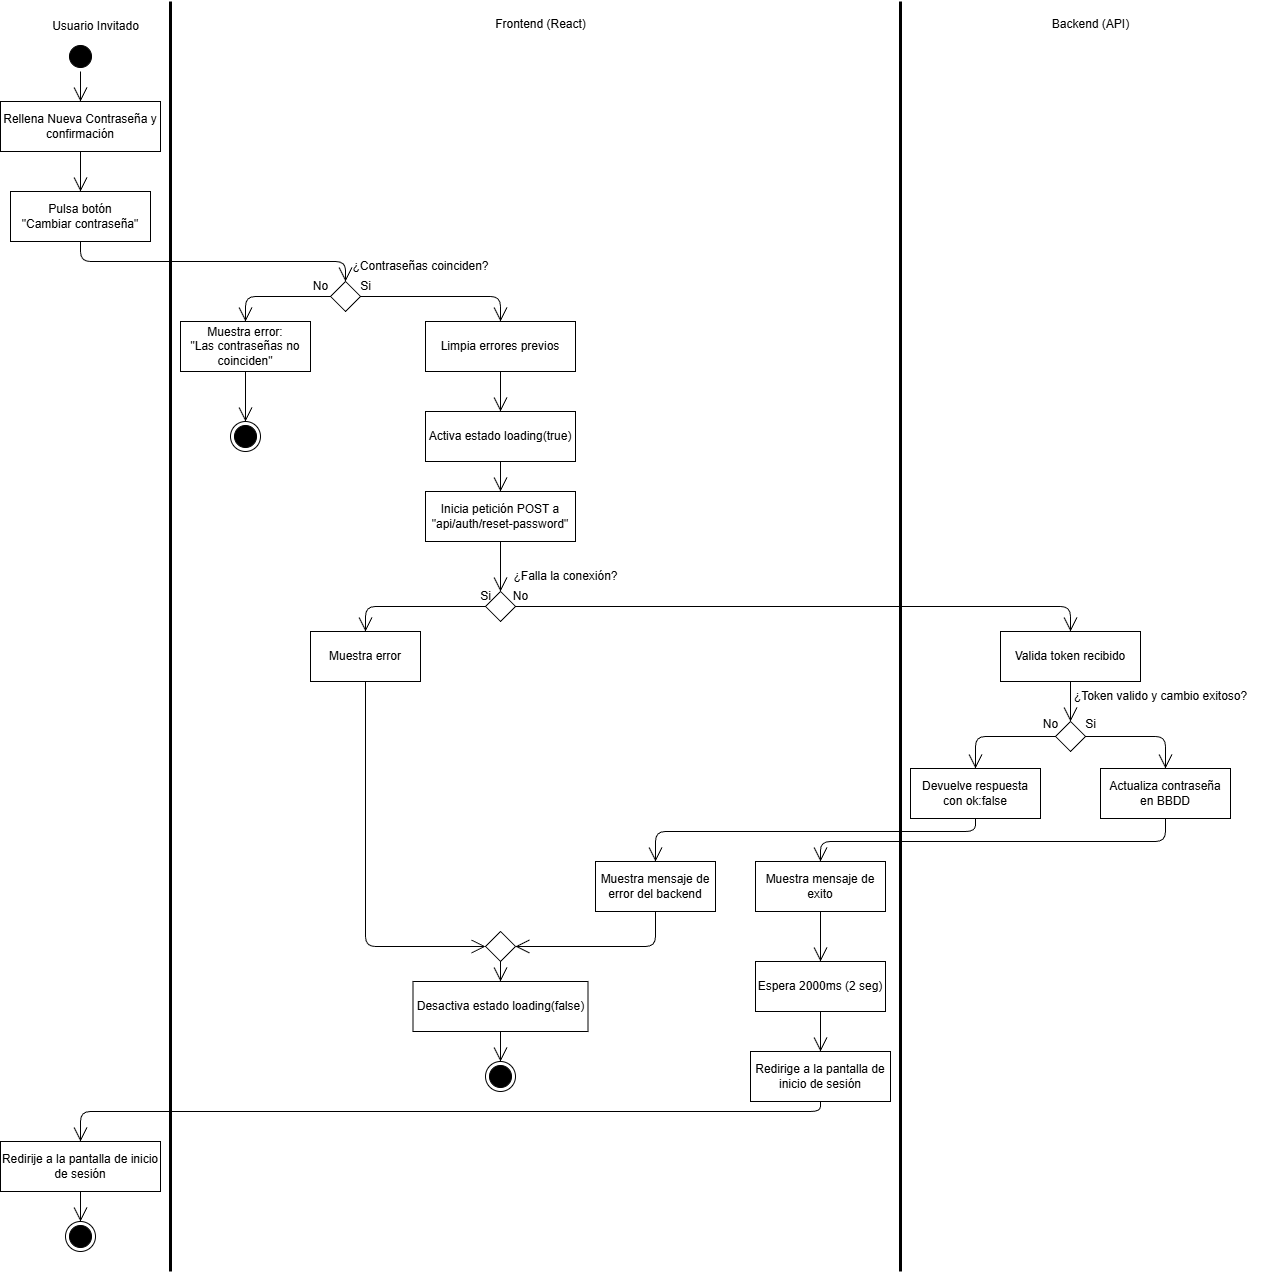

The diagram above was exported from draw.io. Its source (the exported page's mxGraphModel, read from the mxfile embedded in the PNG):
<mxGraphModel dx="1456" dy="779" grid="1" gridSize="10" guides="1" tooltips="1" connect="1" arrows="1" fold="1" page="1" pageScale="1" pageWidth="1169" pageHeight="827" math="0" shadow="0">
  <root>
    <mxCell id="0" />
    <mxCell id="1" parent="0" />
    <mxCell id="2" value="Rellena Nueva Contraseña y confirmación" style="html=1;whiteSpace=wrap;" parent="1" vertex="1">
      <mxGeometry x="10" y="110" width="160" height="50" as="geometry" />
    </mxCell>
    <mxCell id="4" value="Pulsa botón&lt;div&gt;&quot;Cambiar contraseña&quot;&lt;/div&gt;" style="html=1;whiteSpace=wrap;" parent="1" vertex="1">
      <mxGeometry x="20" y="200" width="140" height="50" as="geometry" />
    </mxCell>
    <mxCell id="5" value="" style="ellipse;html=1;shape=startState;fillColor=#000000;strokeColor=#000000;" parent="1" vertex="1">
      <mxGeometry x="75" y="50" width="30" height="30" as="geometry" />
    </mxCell>
    <mxCell id="7" value="" style="endArrow=open;endFill=1;endSize=12;html=1;exitX=0.5;exitY=1;exitDx=0;exitDy=0;entryX=0.5;entryY=0;entryDx=0;entryDy=0;" parent="1" source="5" target="2" edge="1">
      <mxGeometry width="160" relative="1" as="geometry">
        <mxPoint x="70" y="230" as="sourcePoint" />
        <mxPoint x="230" y="230" as="targetPoint" />
      </mxGeometry>
    </mxCell>
    <mxCell id="8" value="" style="endArrow=open;endFill=1;endSize=12;html=1;exitX=0.5;exitY=1;exitDx=0;exitDy=0;entryX=0.5;entryY=0;entryDx=0;entryDy=0;" parent="1" source="2" target="4" edge="1">
      <mxGeometry width="160" relative="1" as="geometry">
        <mxPoint x="70" y="230" as="sourcePoint" />
        <mxPoint x="230" y="230" as="targetPoint" />
      </mxGeometry>
    </mxCell>
    <mxCell id="9" value="Usuario Invitado" style="text;html=1;align=center;verticalAlign=middle;resizable=0;points=[];autosize=1;strokeColor=none;fillColor=none;" parent="1" vertex="1">
      <mxGeometry x="50" y="20" width="110" height="30" as="geometry" />
    </mxCell>
    <mxCell id="10" value="" style="ellipse;html=1;shape=endState;fillColor=strokeColor;" parent="1" vertex="1">
      <mxGeometry x="75" y="1230" width="30" height="30" as="geometry" />
    </mxCell>
    <mxCell id="11" value="" style="ellipse;html=1;shape=endState;fillColor=strokeColor;" parent="1" vertex="1">
      <mxGeometry x="495" y="1070" width="30" height="30" as="geometry" />
    </mxCell>
    <mxCell id="12" value="" style="ellipse;html=1;shape=endState;fillColor=strokeColor;" parent="1" vertex="1">
      <mxGeometry x="240" y="430" width="30" height="30" as="geometry" />
    </mxCell>
    <mxCell id="13" value="" style="rhombus;" parent="1" vertex="1">
      <mxGeometry x="340" y="290" width="30" height="30" as="geometry" />
    </mxCell>
    <mxCell id="14" value="" style="rhombus;" parent="1" vertex="1">
      <mxGeometry x="495" y="600" width="30" height="30" as="geometry" />
    </mxCell>
    <mxCell id="15" value="Redirije a la pantalla de inicio de sesión" style="html=1;whiteSpace=wrap;" parent="1" vertex="1">
      <mxGeometry x="10" y="1150" width="160" height="50" as="geometry" />
    </mxCell>
    <mxCell id="16" value="" style="endArrow=open;endFill=1;endSize=12;html=1;exitX=0.5;exitY=1;exitDx=0;exitDy=0;entryX=0.5;entryY=0;entryDx=0;entryDy=0;" parent="1" source="15" target="10" edge="1">
      <mxGeometry width="160" relative="1" as="geometry">
        <mxPoint x="70" y="530" as="sourcePoint" />
        <mxPoint x="90" y="1300" as="targetPoint" />
      </mxGeometry>
    </mxCell>
    <mxCell id="17" value="" style="endArrow=none;html=1;strokeWidth=3;" parent="1" edge="1">
      <mxGeometry width="50" height="50" relative="1" as="geometry">
        <mxPoint x="180" y="1280" as="sourcePoint" />
        <mxPoint x="180" y="10" as="targetPoint" />
      </mxGeometry>
    </mxCell>
    <mxCell id="18" value="Muestra error:&lt;div&gt;&quot;Las contraseñas no coinciden&quot;&lt;/div&gt;" style="html=1;whiteSpace=wrap;" parent="1" vertex="1">
      <mxGeometry x="190" y="330" width="130" height="50" as="geometry" />
    </mxCell>
    <mxCell id="19" value="" style="endArrow=open;endFill=1;endSize=12;html=1;exitX=0.5;exitY=1;exitDx=0;exitDy=0;entryX=0.5;entryY=0;entryDx=0;entryDy=0;" parent="1" source="18" target="12" edge="1">
      <mxGeometry width="160" relative="1" as="geometry">
        <mxPoint x="70" y="330" as="sourcePoint" />
        <mxPoint x="230" y="330" as="targetPoint" />
      </mxGeometry>
    </mxCell>
    <mxCell id="20" value="" style="endArrow=open;endFill=1;endSize=12;html=1;exitX=0.5;exitY=1;exitDx=0;exitDy=0;entryX=0.5;entryY=0;entryDx=0;entryDy=0;" parent="1" source="4" target="13" edge="1">
      <mxGeometry width="160" relative="1" as="geometry">
        <mxPoint x="70" y="330" as="sourcePoint" />
        <mxPoint x="230" y="330" as="targetPoint" />
        <Array as="points">
          <mxPoint x="90" y="270" />
          <mxPoint x="355" y="270" />
        </Array>
      </mxGeometry>
    </mxCell>
    <mxCell id="21" value="" style="endArrow=open;endFill=1;endSize=12;html=1;exitX=0;exitY=0.5;exitDx=0;exitDy=0;entryX=0.5;entryY=0;entryDx=0;entryDy=0;" parent="1" source="13" target="18" edge="1">
      <mxGeometry width="160" relative="1" as="geometry">
        <mxPoint x="230" y="300" as="sourcePoint" />
        <mxPoint x="390" y="300" as="targetPoint" />
        <Array as="points">
          <mxPoint x="255" y="305" />
        </Array>
      </mxGeometry>
    </mxCell>
    <mxCell id="22" value="" style="endArrow=open;endFill=1;endSize=12;html=1;exitX=1;exitY=0.5;exitDx=0;exitDy=0;entryX=0.5;entryY=0;entryDx=0;entryDy=0;" parent="1" source="13" target="26" edge="1">
      <mxGeometry width="160" relative="1" as="geometry">
        <mxPoint x="230" y="300" as="sourcePoint" />
        <mxPoint x="572" y="250" as="targetPoint" />
        <Array as="points">
          <mxPoint x="510" y="305" />
        </Array>
      </mxGeometry>
    </mxCell>
    <mxCell id="23" value="Si" style="text;html=1;align=center;verticalAlign=middle;resizable=0;points=[];autosize=1;strokeColor=none;fillColor=none;" parent="1" vertex="1">
      <mxGeometry x="360" y="280" width="30" height="30" as="geometry" />
    </mxCell>
    <mxCell id="24" value="No" style="text;html=1;align=center;verticalAlign=middle;resizable=0;points=[];autosize=1;strokeColor=none;fillColor=none;" parent="1" vertex="1">
      <mxGeometry x="310" y="280" width="40" height="30" as="geometry" />
    </mxCell>
    <mxCell id="25" value="¿Contraseñas coinciden?" style="text;html=1;align=center;verticalAlign=middle;resizable=0;points=[];autosize=1;strokeColor=none;fillColor=none;" parent="1" vertex="1">
      <mxGeometry x="350" y="260" width="160" height="30" as="geometry" />
    </mxCell>
    <mxCell id="26" value="Limpia errores previos" style="html=1;whiteSpace=wrap;" parent="1" vertex="1">
      <mxGeometry x="435" y="330" width="150" height="50" as="geometry" />
    </mxCell>
    <mxCell id="28" value="Activa estado loading(true)" style="html=1;whiteSpace=wrap;" parent="1" vertex="1">
      <mxGeometry x="435" y="420" width="150" height="50" as="geometry" />
    </mxCell>
    <mxCell id="29" value="Inicia petición POST a&lt;div&gt;&quot;api/auth/reset-password&quot;&lt;/div&gt;" style="html=1;whiteSpace=wrap;" parent="1" vertex="1">
      <mxGeometry x="435" y="500" width="150" height="50" as="geometry" />
    </mxCell>
    <mxCell id="30" value="" style="endArrow=open;endFill=1;endSize=12;html=1;exitX=0.5;exitY=1;exitDx=0;exitDy=0;entryX=0.5;entryY=0;entryDx=0;entryDy=0;" parent="1" source="26" target="28" edge="1">
      <mxGeometry width="160" relative="1" as="geometry">
        <mxPoint x="460" y="500" as="sourcePoint" />
        <mxPoint x="620" y="500" as="targetPoint" />
      </mxGeometry>
    </mxCell>
    <mxCell id="31" value="" style="endArrow=open;endFill=1;endSize=12;html=1;exitX=0.5;exitY=1;exitDx=0;exitDy=0;entryX=0.5;entryY=0;entryDx=0;entryDy=0;" parent="1" source="28" target="29" edge="1">
      <mxGeometry width="160" relative="1" as="geometry">
        <mxPoint x="460" y="500" as="sourcePoint" />
        <mxPoint x="620" y="500" as="targetPoint" />
      </mxGeometry>
    </mxCell>
    <mxCell id="32" value="Muestra error" style="html=1;whiteSpace=wrap;" parent="1" vertex="1">
      <mxGeometry x="320" y="640" width="110" height="50" as="geometry" />
    </mxCell>
    <mxCell id="33" value="" style="endArrow=open;endFill=1;endSize=12;html=1;exitX=0.5;exitY=1;exitDx=0;exitDy=0;entryX=0.5;entryY=0;entryDx=0;entryDy=0;" parent="1" source="29" target="14" edge="1">
      <mxGeometry width="160" relative="1" as="geometry">
        <mxPoint x="450" y="700" as="sourcePoint" />
        <mxPoint x="610" y="700" as="targetPoint" />
      </mxGeometry>
    </mxCell>
    <mxCell id="34" value="" style="endArrow=open;endFill=1;endSize=12;html=1;exitX=0;exitY=0.5;exitDx=0;exitDy=0;entryX=0.5;entryY=0;entryDx=0;entryDy=0;" parent="1" source="14" target="32" edge="1">
      <mxGeometry width="160" relative="1" as="geometry">
        <mxPoint x="450" y="700" as="sourcePoint" />
        <mxPoint x="610" y="700" as="targetPoint" />
        <Array as="points">
          <mxPoint x="375" y="615" />
        </Array>
      </mxGeometry>
    </mxCell>
    <mxCell id="35" value="" style="endArrow=open;endFill=1;endSize=12;html=1;exitX=1;exitY=0.5;exitDx=0;exitDy=0;entryX=0.5;entryY=0;entryDx=0;entryDy=0;" parent="1" source="14" target="53" edge="1">
      <mxGeometry width="160" relative="1" as="geometry">
        <mxPoint x="450" y="700" as="sourcePoint" />
        <mxPoint x="1130" y="615" as="targetPoint" />
        <Array as="points">
          <mxPoint x="1080" y="615" />
        </Array>
      </mxGeometry>
    </mxCell>
    <mxCell id="36" value="Si" style="text;html=1;align=center;verticalAlign=middle;resizable=0;points=[];autosize=1;strokeColor=none;fillColor=none;" parent="1" vertex="1">
      <mxGeometry x="480" y="590" width="30" height="30" as="geometry" />
    </mxCell>
    <mxCell id="37" value="No" style="text;html=1;align=center;verticalAlign=middle;resizable=0;points=[];autosize=1;strokeColor=none;fillColor=none;" parent="1" vertex="1">
      <mxGeometry x="510" y="590" width="40" height="30" as="geometry" />
    </mxCell>
    <mxCell id="38" value="¿Falla la conexión?" style="text;html=1;align=center;verticalAlign=middle;resizable=0;points=[];autosize=1;strokeColor=none;fillColor=none;" parent="1" vertex="1">
      <mxGeometry x="510" y="570" width="130" height="30" as="geometry" />
    </mxCell>
    <mxCell id="40" value="Muestra mensaje de error del backend" style="html=1;whiteSpace=wrap;" parent="1" vertex="1">
      <mxGeometry x="605" y="870" width="120" height="50" as="geometry" />
    </mxCell>
    <mxCell id="41" value="Desactiva estado loading(false)" style="html=1;whiteSpace=wrap;" parent="1" vertex="1">
      <mxGeometry x="422.5" y="990" width="175" height="50" as="geometry" />
    </mxCell>
    <mxCell id="42" value="" style="endArrow=open;endFill=1;endSize=12;html=1;exitX=0.5;exitY=1;exitDx=0;exitDy=0;entryX=0.5;entryY=0;entryDx=0;entryDy=0;" parent="1" source="41" target="11" edge="1">
      <mxGeometry width="160" relative="1" as="geometry">
        <mxPoint x="370" y="1000" as="sourcePoint" />
        <mxPoint x="530" y="1000" as="targetPoint" />
      </mxGeometry>
    </mxCell>
    <mxCell id="43" value="" style="rhombus;" parent="1" vertex="1">
      <mxGeometry x="495" y="940" width="30" height="30" as="geometry" />
    </mxCell>
    <mxCell id="44" value="" style="endArrow=open;endFill=1;endSize=12;html=1;entryX=0.5;entryY=0;entryDx=0;entryDy=0;exitX=0.5;exitY=1;exitDx=0;exitDy=0;" parent="1" source="43" target="41" edge="1">
      <mxGeometry width="160" relative="1" as="geometry">
        <mxPoint x="390" y="830" as="sourcePoint" />
        <mxPoint x="550" y="830" as="targetPoint" />
      </mxGeometry>
    </mxCell>
    <mxCell id="45" value="" style="endArrow=open;endFill=1;endSize=12;html=1;entryX=0;entryY=0.5;entryDx=0;entryDy=0;exitX=0.5;exitY=1;exitDx=0;exitDy=0;" parent="1" source="32" target="43" edge="1">
      <mxGeometry width="160" relative="1" as="geometry">
        <mxPoint x="390" y="830" as="sourcePoint" />
        <mxPoint x="550" y="830" as="targetPoint" />
        <Array as="points">
          <mxPoint x="375" y="955" />
        </Array>
      </mxGeometry>
    </mxCell>
    <mxCell id="46" value="" style="endArrow=open;endFill=1;endSize=12;html=1;entryX=1;entryY=0.5;entryDx=0;entryDy=0;exitX=0.5;exitY=1;exitDx=0;exitDy=0;" parent="1" source="40" target="43" edge="1">
      <mxGeometry width="160" relative="1" as="geometry">
        <mxPoint x="390" y="830" as="sourcePoint" />
        <mxPoint x="550" y="830" as="targetPoint" />
        <Array as="points">
          <mxPoint x="665" y="955" />
        </Array>
      </mxGeometry>
    </mxCell>
    <mxCell id="47" value="Muestra mensaje de exito" style="html=1;whiteSpace=wrap;" parent="1" vertex="1">
      <mxGeometry x="765" y="870" width="130" height="50" as="geometry" />
    </mxCell>
    <mxCell id="48" value="Espera 2000ms (2 seg)" style="html=1;whiteSpace=wrap;" parent="1" vertex="1">
      <mxGeometry x="765" y="970" width="130" height="50" as="geometry" />
    </mxCell>
    <mxCell id="49" value="Redirige a la pantalla de inicio de sesión" style="html=1;whiteSpace=wrap;" parent="1" vertex="1">
      <mxGeometry x="760" y="1060" width="140" height="50" as="geometry" />
    </mxCell>
    <mxCell id="50" value="" style="endArrow=none;html=1;strokeWidth=3;" parent="1" edge="1">
      <mxGeometry width="50" height="50" relative="1" as="geometry">
        <mxPoint x="910" y="1280" as="sourcePoint" />
        <mxPoint x="910" y="10" as="targetPoint" />
      </mxGeometry>
    </mxCell>
    <mxCell id="51" value="Devuelve respuesta con ok:false" style="html=1;whiteSpace=wrap;" parent="1" vertex="1">
      <mxGeometry x="920" y="777" width="130" height="50" as="geometry" />
    </mxCell>
    <mxCell id="52" value="Actualiza contraseña en BBDD" style="html=1;whiteSpace=wrap;" parent="1" vertex="1">
      <mxGeometry x="1110" y="777" width="130" height="50" as="geometry" />
    </mxCell>
    <mxCell id="53" value="Valida token recibido" style="html=1;whiteSpace=wrap;" parent="1" vertex="1">
      <mxGeometry x="1010" y="640" width="140" height="50" as="geometry" />
    </mxCell>
    <mxCell id="54" value="" style="rhombus;" parent="1" vertex="1">
      <mxGeometry x="1065" y="730" width="30" height="30" as="geometry" />
    </mxCell>
    <mxCell id="55" value="Frontend (React)" style="text;html=1;align=center;verticalAlign=middle;resizable=0;points=[];autosize=1;strokeColor=none;fillColor=none;" parent="1" vertex="1">
      <mxGeometry x="495" y="18" width="110" height="30" as="geometry" />
    </mxCell>
    <mxCell id="56" value="Backend (API)" style="text;html=1;align=center;verticalAlign=middle;resizable=0;points=[];autosize=1;strokeColor=none;fillColor=none;" parent="1" vertex="1">
      <mxGeometry x="1050" y="18" width="100" height="30" as="geometry" />
    </mxCell>
    <mxCell id="57" value="" style="endArrow=open;endFill=1;endSize=12;html=1;exitX=0.5;exitY=1;exitDx=0;exitDy=0;entryX=0.5;entryY=0;entryDx=0;entryDy=0;" parent="1" source="53" target="54" edge="1">
      <mxGeometry width="160" relative="1" as="geometry">
        <mxPoint x="870" y="780" as="sourcePoint" />
        <mxPoint x="1030" y="780" as="targetPoint" />
      </mxGeometry>
    </mxCell>
    <mxCell id="58" value="" style="endArrow=open;endFill=1;endSize=12;html=1;exitX=0;exitY=0.5;exitDx=0;exitDy=0;entryX=0.5;entryY=0;entryDx=0;entryDy=0;" parent="1" source="54" target="51" edge="1">
      <mxGeometry width="160" relative="1" as="geometry">
        <mxPoint x="930" y="780" as="sourcePoint" />
        <mxPoint x="1090" y="780" as="targetPoint" />
        <Array as="points">
          <mxPoint x="985" y="745" />
        </Array>
      </mxGeometry>
    </mxCell>
    <mxCell id="59" value="" style="endArrow=open;endFill=1;endSize=12;html=1;exitX=1;exitY=0.5;exitDx=0;exitDy=0;entryX=0.5;entryY=0;entryDx=0;entryDy=0;" parent="1" source="54" target="52" edge="1">
      <mxGeometry width="160" relative="1" as="geometry">
        <mxPoint x="930" y="780" as="sourcePoint" />
        <mxPoint x="1090" y="780" as="targetPoint" />
        <Array as="points">
          <mxPoint x="1175" y="745" />
        </Array>
      </mxGeometry>
    </mxCell>
    <mxCell id="60" value="¿Token valido y cambio exitoso?" style="text;html=1;align=center;verticalAlign=middle;resizable=0;points=[];autosize=1;strokeColor=none;fillColor=none;" parent="1" vertex="1">
      <mxGeometry x="1070" y="690" width="200" height="30" as="geometry" />
    </mxCell>
    <mxCell id="61" value="Si" style="text;html=1;align=center;verticalAlign=middle;resizable=0;points=[];autosize=1;strokeColor=none;fillColor=none;" parent="1" vertex="1">
      <mxGeometry x="1085" y="718" width="30" height="30" as="geometry" />
    </mxCell>
    <mxCell id="62" value="No" style="text;html=1;align=center;verticalAlign=middle;resizable=0;points=[];autosize=1;strokeColor=none;fillColor=none;" parent="1" vertex="1">
      <mxGeometry x="1040" y="718" width="40" height="30" as="geometry" />
    </mxCell>
    <mxCell id="63" value="" style="endArrow=open;endFill=1;endSize=12;html=1;exitX=0.5;exitY=1;exitDx=0;exitDy=0;entryX=0.5;entryY=0;entryDx=0;entryDy=0;" parent="1" source="51" target="40" edge="1">
      <mxGeometry width="160" relative="1" as="geometry">
        <mxPoint x="830" y="890" as="sourcePoint" />
        <mxPoint x="990" y="890" as="targetPoint" />
        <Array as="points">
          <mxPoint x="985" y="840" />
          <mxPoint x="665" y="840" />
        </Array>
      </mxGeometry>
    </mxCell>
    <mxCell id="64" value="" style="endArrow=open;endFill=1;endSize=12;html=1;entryX=0.5;entryY=0;entryDx=0;entryDy=0;exitX=0.5;exitY=1;exitDx=0;exitDy=0;" parent="1" source="52" target="47" edge="1">
      <mxGeometry width="160" relative="1" as="geometry">
        <mxPoint x="910" y="890" as="sourcePoint" />
        <mxPoint x="1070" y="890" as="targetPoint" />
        <Array as="points">
          <mxPoint x="1175" y="850" />
          <mxPoint x="830" y="850" />
        </Array>
      </mxGeometry>
    </mxCell>
    <mxCell id="65" value="" style="endArrow=open;endFill=1;endSize=12;html=1;exitX=0.5;exitY=1;exitDx=0;exitDy=0;entryX=0.5;entryY=0;entryDx=0;entryDy=0;" parent="1" source="47" target="48" edge="1">
      <mxGeometry width="160" relative="1" as="geometry">
        <mxPoint x="740" y="930" as="sourcePoint" />
        <mxPoint x="900" y="930" as="targetPoint" />
      </mxGeometry>
    </mxCell>
    <mxCell id="66" value="" style="endArrow=open;endFill=1;endSize=12;html=1;exitX=0.5;exitY=1;exitDx=0;exitDy=0;entryX=0.5;entryY=0;entryDx=0;entryDy=0;" parent="1" source="48" target="49" edge="1">
      <mxGeometry width="160" relative="1" as="geometry">
        <mxPoint x="740" y="930" as="sourcePoint" />
        <mxPoint x="900" y="930" as="targetPoint" />
      </mxGeometry>
    </mxCell>
    <mxCell id="67" value="" style="endArrow=open;endFill=1;endSize=12;html=1;exitX=0.5;exitY=1;exitDx=0;exitDy=0;entryX=0.5;entryY=0;entryDx=0;entryDy=0;" parent="1" source="49" target="15" edge="1">
      <mxGeometry width="160" relative="1" as="geometry">
        <mxPoint x="740" y="930" as="sourcePoint" />
        <mxPoint x="470" y="1170" as="targetPoint" />
        <Array as="points">
          <mxPoint x="830" y="1120" />
          <mxPoint x="90" y="1120" />
        </Array>
      </mxGeometry>
    </mxCell>
  </root>
</mxGraphModel>